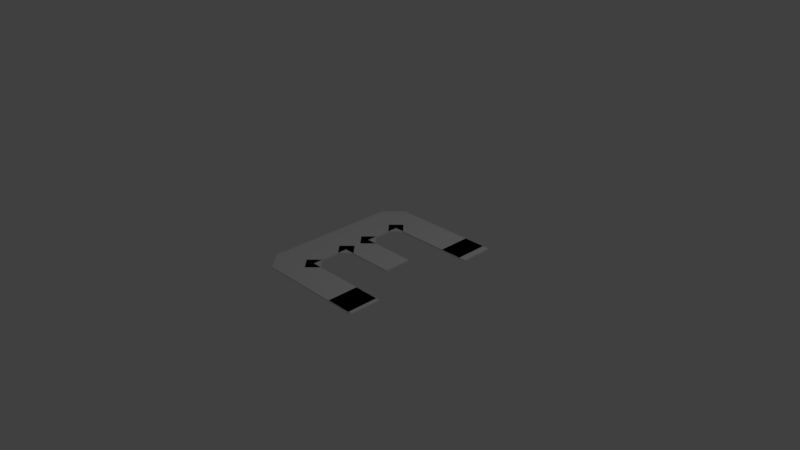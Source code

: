 # Source: E.blend  (saved by Blender 2.77.0; exported with 4.5.12 LTS)
import bpy
from mathutils import Matrix  # noqa: F401  (used for matrix-valued properties, if any)

bpy.ops.wm.read_factory_settings(use_empty=True)
scene = bpy.context.scene
scene.name = 'Scene'

# ---- collections
col_collection_1 = bpy.data.collections.new('Collection 1'); scene.collection.children.link(col_collection_1)

# ---- world
world_world = bpy.data.worlds.new('World'); scene.world = world_world
world_world.color = (0.05088, 0.05088, 0.05088)
world_world.use_sun_shadow = False
world_world.sun_shadow_jitter_overblur = 0.0
world_world.cycles.sampling_method = 'MANUAL'

# ---- cameras
cam_camera = bpy.data.cameras.new('Camera')
cam_camera.clip_end = 100.0
cam_camera.lens = 35.0
cam_camera.sensor_width = 32.0
cam_camera.sensor_height = 18.0
cam_camera.ortho_scale = 7.314
cam_camera.dof.focus_distance = 0.0
cam_camera.dof.aperture_fstop = 128.0

# ---- lights
light_lamp = bpy.data.lights.new('Lamp', 'POINT')
light_lamp.transmission_factor = 0.0
light_lamp.cutoff_distance = 30.0
light_lamp.energy = 100.0
light_lamp.shadow_buffer_clip_start = 1.001
light_lamp.shadow_soft_size = 0.1
light_lamp.shadow_maximum_resolution = 0.006
light_lamp.use_absolute_resolution = True

# ---- meshes
me_cube_002 = bpy.data.meshes.new('Cube.002')
me_cube_002.from_pydata([(0.581, -0.9978, -1.0), (0.581, -0.9978, 1.0), (0.581, -0.6239, -1.0), (0.581, -0.6239, 1.0), (1.052, -0.9978, -1.0), (1.052, -0.9978, 1.0), (1.052, -0.6239, -1.0), (1.052, -0.6239, 1.0), (0.6385, 0.6081, -1.0), (0.6385, 0.6081, 1.0), (0.6385, 0.9994, -1.0), (0.6385, 0.9994, 1.0), (1.109, 0.6081, -1.0), (1.109, 0.6081, 1.0), (1.109, 0.9994, -1.0), (1.109, 0.9994, 1.0), (-0.3882, -0.7491, -1.0), (-0.3882, -0.7491, 1.0), (-0.5546, -0.6261, -1.0), (-0.5546, -0.6261, 1.0), (-0.2219, -0.6261, -1.0), (-0.2219, -0.6261, 1.0), (-0.3882, -0.5031, -1.0), (-0.3882, -0.5031, 1.0), (-0.3882, -0.2795, -1.0), (-0.3882, -0.2795, 1.0), (-0.5546, -0.1565, -1.0), (-0.5546, -0.1565, 1.0), (-0.2219, -0.1565, -1.0), (-0.2219, -0.1565, 1.0), (-0.3882, -0.03355, -1.0), (-0.3882, -0.03355, 1.0), (-0.3882, 0.05094, -1.0), (-0.3882, 0.05094, 1.0), (-0.5546, 0.1739, -1.0), (-0.5546, 0.1739, 1.0), (-0.2219, 0.1739, -1.0), (-0.2219, 0.1739, 1.0), (-0.3882, 0.2969, -1.0), (-0.3882, 0.2969, 1.0), (-0.3882, 0.4857, -1.0), (-0.3882, 0.4857, 1.0), (-0.5546, 0.6087, -1.0), (-0.5546, 0.6087, 1.0), (-0.2219, 0.6087, -1.0), (-0.2219, 0.6087, 1.0), (-0.3882, 0.7317, -1.0), (-0.3882, 0.7317, 1.0), (-1.0, -0.7975, 1.0), (-1.0, 0.7975, 1.0), (-1.0, 0.7975, -1.0), (-1.0, -0.7975, -1.0), (-0.7261, -1.0, 1.0), (-0.7261, -1.0, -1.0), (0.5165, 0.1739, 1.0), (-0.3882, 0.1739, 1.0), (-0.3882, 0.5217, 1.0), (-0.386, 0.5217, 1.0), (-0.386, 0.6087, 1.0), (-0.2831, 0.6087, 1.0), (0.1491, 0.6087, 1.0), (0.5882, 0.6087, 1.0), (1.0, 0.6087, 1.0), (1.0, 1.0, 1.0), (-0.7261, 1.0, 1.0), (1.0, -1.0, 1.0), (1.0, -0.6223, 1.0), (-0.3882, -0.6223, 1.0), (-0.3882, -0.5085, 1.0), (-0.3913, -0.5085, 1.0), (-0.3913, -0.1606, 1.0), (0.5165, -0.1606, 1.0), (-0.7261, 1.0, -1.0), (0.5165, -0.1606, -1.0), (-0.3913, -0.1606, -1.0), (-0.3913, -0.5085, -1.0), (-0.3882, -0.5085, -1.0), (-0.3882, -0.6223, -1.0), (1.0, -0.6223, -1.0), (1.0, -1.0, -1.0), (1.0, 1.0, -1.0), (1.0, 0.6087, -1.0), (0.5882, 0.6087, -1.0), (0.1491, 0.6087, -1.0), (-0.2831, 0.6087, -1.0), (-0.386, 0.6087, -1.0), (-0.386, 0.5217, -1.0), (-0.3882, 0.5217, -1.0), (-0.3882, 0.1739, -1.0), (0.5165, 0.1739, -1.0)], [], [(3, 0, 1), (7, 2, 3), (5, 6, 7), (1, 4, 5), (2, 4, 0), (7, 1, 5), (11, 8, 9), (15, 10, 11), (13, 14, 15), (9, 12, 13), (10, 12, 8), (15, 9, 13), (19, 16, 17), (23, 18, 19), (21, 22, 23), (17, 20, 21), (16, 22, 20), (23, 17, 21), (27, 24, 25), (31, 26, 27), (29, 30, 31), (25, 28, 29), (24, 30, 28), (31, 25, 29), (35, 32, 33), (39, 34, 35), (37, 38, 39), (33, 36, 37), (32, 38, 36), (39, 33, 37), (43, 40, 41), (47, 42, 43), (45, 46, 47), (41, 44, 45), (40, 46, 44), (47, 41, 45), (49, 51, 48), (48, 53, 52), (56, 49, 55), (50, 64, 72), (74, 50, 88), (79, 52, 53), (88, 54, 89), (55, 87, 56), (86, 56, 87), (85, 57, 86), (84, 58, 85), (83, 59, 84), (82, 60, 83), (81, 61, 82), (62, 80, 63), (63, 72, 64), (65, 78, 66), (66, 77, 67), (67, 76, 68), (68, 75, 69), (69, 74, 70), (70, 73, 71), (73, 54, 71), (3, 2, 0), (7, 6, 2), (5, 4, 6), (1, 0, 4), (2, 6, 4), (7, 3, 1), (11, 10, 8), (15, 14, 10), (13, 12, 14), (9, 8, 12), (10, 14, 12), (15, 11, 9), (19, 18, 16), (23, 22, 18), (21, 20, 22), (17, 16, 20), (16, 18, 22), (23, 19, 17), (27, 26, 24), (31, 30, 26), (29, 28, 30), (25, 24, 28), (24, 26, 30), (31, 27, 25), (35, 34, 32), (39, 38, 34), (37, 36, 38), (33, 32, 36), (32, 34, 38), (39, 35, 33), (43, 42, 40), (47, 46, 42), (45, 44, 46), (41, 40, 44), (40, 42, 46), (47, 43, 41), (49, 50, 51), (48, 51, 53), (71, 54, 55), (56, 57, 58), (70, 71, 55), (70, 55, 49), (67, 68, 69), (65, 66, 67), (48, 52, 67), (64, 49, 58), (62, 63, 61), (59, 60, 64), (61, 63, 60), (52, 65, 67), (48, 67, 69), (60, 63, 64), (58, 59, 64), (49, 48, 70), (48, 69, 70), (56, 58, 49), (50, 49, 64), (89, 73, 88), (75, 76, 77), (88, 73, 74), (87, 88, 50), (85, 86, 87), (82, 83, 80), (83, 84, 72), (80, 81, 82), (50, 72, 85), (53, 51, 77), (78, 79, 77), (77, 79, 53), (72, 80, 83), (72, 84, 85), (77, 51, 75), (75, 51, 74), (50, 85, 87), (74, 51, 50), (79, 65, 52), (88, 55, 54), (55, 88, 87), (86, 57, 56), (85, 58, 57), (84, 59, 58), (83, 60, 59), (82, 61, 60), (81, 62, 61), (62, 81, 80), (63, 80, 72), (65, 79, 78), (66, 78, 77), (67, 77, 76), (68, 76, 75), (69, 75, 74), (70, 74, 73), (73, 89, 54)])
_uv = me_cube_002.uv_layers.new(name='UVMap')
_uv.uv.foreach_set('vector', [0.0, 0.0, 1.0, 0.0, 1.0, 1.0, 0.0, 0.0, 1.0, 0.0, 1.0, 1.0, 0.0, 0.0, 1.0, 0.0, 1.0, 1.0, 0.0, 0.0, 1.0, 0.0, 1.0, 1.0, 0.0, 0.0, 1.0, 0.0, 1.0, 1.0, 0.0, 0.0, 1.0, 0.0, 1.0, 1.0, 0.0, 0.0, 1.0, 0.0, 1.0, 1.0, 0.0, 0.0, 1.0, 0.0, 1.0, 1.0, 0.0, 0.0, 1.0, 0.0, 1.0, 1.0, 0.0, 0.0, 1.0, 0.0, 1.0, 1.0, 0.0, 0.0, 1.0, 0.0, 1.0, 1.0, 0.0, 0.0, 1.0, 0.0, 1.0, 1.0, 0.0, 0.0, 1.0, 0.0, 1.0, 1.0, 0.0, 0.0, 1.0, 0.0, 1.0, 1.0, 0.0, 0.0, 1.0, 0.0, 1.0, 1.0, 0.0, 0.0, 1.0, 0.0, 1.0, 1.0, 0.0, 0.0, 1.0, 0.0, 1.0, 1.0, 0.0, 0.0, 1.0, 0.0, 1.0, 1.0, 0.0, 0.0, 1.0, 0.0, 1.0, 1.0, 0.0, 0.0, 1.0, 0.0, 1.0, 1.0, 0.0, 0.0, 1.0, 0.0, 1.0, 1.0, 0.0, 0.0, 1.0, 0.0, 1.0, 1.0, 0.0, 0.0, 1.0, 0.0, 1.0, 1.0, 0.0, 0.0, 1.0, 0.0, 1.0, 1.0, 0.0, 0.0, 1.0, 0.0, 1.0, 1.0, 0.0, 0.0, 1.0, 0.0, 1.0, 1.0, 0.0, 0.0, 1.0, 0.0, 1.0, 1.0, 0.0, 0.0, 1.0, 0.0, 1.0, 1.0, 0.0, 0.0, 1.0, 0.0, 1.0, 1.0, 0.0, 0.0, 1.0, 0.0, 1.0, 1.0, 0.0, 0.0, 1.0, 0.0, 1.0, 1.0, 0.0, 0.0, 1.0, 0.0, 1.0, 1.0, 0.0, 0.0, 1.0, 0.0, 1.0, 1.0, 0.0, 0.0, 1.0, 0.0, 1.0, 1.0, 0.0, 0.0, 1.0, 0.0, 1.0, 1.0, 0.0, 0.0, 1.0, 0.0, 1.0, 1.0, 0.0, 0.0, 1.0, 0.0, 1.0, 1.0, 0.0, 0.0, 1.0, 0.0, 1.0, 1.0, 0.0, 0.0, 1.0, 0.0, 1.0, 1.0, 0.0, 0.0, 1.0, 0.0, 1.0, 1.0, 0.0, 0.0, 1.0, 0.0, 1.0, 1.0, 0.0, 0.0, 1.0, 0.0, 1.0, 1.0, 0.0, 0.0, 1.0, 0.0, 1.0, 1.0, 0.0, 0.0, 1.0, 0.0, 1.0, 1.0, 0.0, 0.0, 1.0, 0.0, 1.0, 1.0, 0.0, 0.0, 1.0, 0.0, 1.0, 1.0, 0.0, 0.0, 1.0, 0.0, 1.0, 1.0, 0.0, 0.0, 1.0, 0.0, 1.0, 1.0, 0.0, 0.0, 1.0, 0.0, 1.0, 1.0, 0.0, 0.0, 1.0, 0.0, 1.0, 1.0, 0.0, 0.0, 1.0, 0.0, 1.0, 1.0, 0.0, 0.0, 1.0, 0.0, 1.0, 1.0, 0.0, 0.0, 1.0, 0.0, 1.0, 1.0, 0.0, 0.0, 1.0, 0.0, 1.0, 1.0, 0.0, 0.0, 1.0, 0.0, 1.0, 1.0, 0.0, 0.0, 1.0, 0.0, 1.0, 1.0, 0.0, 0.0, 1.0, 0.0, 1.0, 1.0, 0.0, 0.0, 1.0, 0.0, 1.0, 1.0, 0.0, 0.0, 1.0, 0.0, 1.0, 1.0, 0.0, 0.0, 1.0, 0.0, 1.0, 1.0, 0.0, 0.0, 1.0, 0.0, 1.0, 1.0, 0.0, 0.0, 1.0, 0.0, 1.0, 1.0, 0.0, 0.0, 1.0, 0.0, 1.0, 1.0, 0.0, 0.0, 1.0, 0.0, 1.0, 1.0, 0.0, 0.0, 1.0, 0.0, 1.0, 1.0, 0.0, 0.0, 1.0, 0.0, 1.0, 1.0, 0.0, 0.0, 1.0, 0.0, 1.0, 1.0, 0.0, 0.0, 1.0, 0.0, 1.0, 1.0, 0.0, 0.0, 1.0, 0.0, 1.0, 1.0, 0.0, 0.0, 1.0, 0.0, 1.0, 1.0, 0.0, 0.0, 1.0, 0.0, 1.0, 1.0, 0.0, 0.0, 1.0, 0.0, 1.0, 1.0, 0.0, 0.0, 1.0, 0.0, 1.0, 1.0, 0.0, 0.0, 1.0, 0.0, 1.0, 1.0, 0.0, 0.0, 1.0, 0.0, 1.0, 1.0, 0.0, 0.0, 1.0, 0.0, 1.0, 1.0, 0.0, 0.0, 1.0, 0.0, 1.0, 1.0, 0.0, 0.0, 1.0, 0.0, 1.0, 1.0, 0.0, 0.0, 1.0, 0.0, 1.0, 1.0, 0.0, 0.0, 1.0, 0.0, 1.0, 1.0, 0.0, 0.0, 1.0, 0.0, 1.0, 1.0, 0.0, 0.0, 1.0, 0.0, 1.0, 1.0, 0.0, 0.0, 1.0, 0.0, 1.0, 1.0, 0.0, 0.0, 1.0, 0.0, 1.0, 1.0, 0.0, 0.0, 1.0, 0.0, 1.0, 1.0, 0.0, 0.0, 1.0, 0.0, 1.0, 1.0, 0.0, 0.0, 1.0, 0.0, 1.0, 1.0, 0.0, 0.0, 1.0, 0.0, 1.0, 1.0, 0.0, 0.0, 1.0, 0.0, 1.0, 1.0, 0.0, 0.0, 1.0, 0.0, 1.0, 1.0, 0.0, 0.0, 1.0, 0.0, 1.0, 1.0, 0.0, 0.0, 1.0, 0.0, 1.0, 1.0, 0.0, 0.0, 1.0, 0.0, 1.0, 1.0, 0.0, 0.0, 1.0, 0.0, 1.0, 1.0, 0.0, 0.0, 1.0, 0.0, 1.0, 1.0, 0.0, 0.0, 1.0, 0.0, 1.0, 1.0, 0.0, 0.0, 1.0, 0.0, 1.0, 1.0, 0.0, 0.0, 1.0, 0.0, 1.0, 1.0, 0.0, 0.0, 1.0, 0.0, 1.0, 1.0, 0.0, 0.0, 1.0, 0.0, 1.0, 1.0, 0.0, 0.0, 1.0, 0.0, 1.0, 1.0, 0.0, 0.0, 1.0, 0.0, 1.0, 1.0, 0.0, 0.0, 1.0, 0.0, 1.0, 1.0, 0.0, 0.0, 1.0, 0.0, 1.0, 1.0, 0.0, 0.0, 1.0, 0.0, 1.0, 1.0, 0.0, 0.0, 1.0, 0.0, 1.0, 1.0, 0.0, 0.0, 1.0, 0.0, 1.0, 1.0, 0.0, 0.0, 1.0, 0.0, 1.0, 1.0, 0.0, 0.0, 1.0, 0.0, 1.0, 1.0, 0.0, 0.0, 1.0, 0.0, 1.0, 1.0, 0.0, 0.0, 1.0, 0.0, 1.0, 1.0, 0.0, 0.0, 1.0, 0.0, 1.0, 1.0, 0.0, 0.0, 1.0, 0.0, 1.0, 1.0, 0.0, 0.0, 1.0, 0.0, 1.0, 1.0, 0.0, 0.0, 1.0, 0.0, 1.0, 1.0, 0.0, 0.0, 1.0, 0.0, 1.0, 1.0, 0.0, 0.0, 1.0, 0.0, 1.0, 1.0, 0.0, 0.0, 1.0, 0.0, 1.0, 1.0, 0.0, 0.0, 1.0, 0.0, 1.0, 1.0, 0.0, 0.0, 1.0, 0.0, 1.0, 1.0, 0.0, 0.0, 1.0, 0.0, 1.0, 1.0, 0.0, 0.0, 1.0, 0.0, 1.0, 1.0, 0.0, 0.0, 1.0, 0.0, 1.0, 1.0, 0.0, 0.0, 1.0, 0.0, 1.0, 1.0, 0.0, 0.0, 1.0, 0.0, 1.0, 1.0, 0.0, 0.0, 1.0, 0.0, 1.0, 1.0, 0.0, 0.0, 1.0, 0.0, 1.0, 1.0, 0.0, 0.0, 1.0, 0.0, 1.0, 1.0, 0.0, 0.0, 1.0, 0.0, 1.0, 1.0, 0.0, 0.0, 1.0, 0.0, 1.0, 1.0, 0.0, 0.0, 1.0, 0.0, 1.0, 1.0, 0.0, 0.0, 1.0, 0.0, 1.0, 1.0, 0.0, 0.0, 1.0, 0.0, 1.0, 1.0, 0.0, 0.0, 1.0, 0.0, 1.0, 1.0, 0.0, 0.0, 1.0, 0.0, 1.0, 1.0, 0.0, 0.0, 1.0, 0.0, 1.0, 1.0, 0.0, 0.0, 1.0, 0.0, 1.0, 1.0, 0.0, 0.0, 1.0, 0.0, 1.0, 1.0, 0.0, 0.0, 1.0, 0.0, 1.0, 1.0, 0.0, 0.0, 1.0, 0.0, 1.0, 1.0, 0.0, 0.0, 1.0, 0.0, 1.0, 1.0, 0.0, 0.0, 1.0, 0.0, 1.0, 1.0, 0.0, 0.0, 1.0, 0.0, 1.0, 1.0, 0.0, 0.0, 1.0, 0.0, 1.0, 1.0, 0.0, 0.0, 1.0, 0.0, 1.0, 1.0, 0.0, 0.0, 1.0, 0.0, 1.0, 1.0, 0.0, 0.0, 1.0, 0.0, 1.0, 1.0, 0.0, 0.0, 1.0, 0.0, 1.0, 1.0, 0.0, 0.0, 1.0, 0.0, 1.0, 1.0, 0.0, 0.0, 1.0, 0.0, 1.0, 1.0, 0.0, 0.0, 1.0, 0.0, 1.0, 1.0, 0.0, 0.0, 1.0, 0.0, 1.0, 1.0])
me_cube_002.use_remesh_preserve_volume = False
me_cube_002.use_remesh_preserve_attributes = False
me_cube_002.use_mirror_vertex_groups = False
me_cube_002.update()

# ---- objects
ob_cube_005 = bpy.data.objects.new('Cube_005', me_cube_002)
ob_lamp = bpy.data.objects.new('Lamp', light_lamp)
ob_camera = bpy.data.objects.new('Camera', cam_camera)

# ---- transforms, parenting, visibility, modifiers, constraints
ob_cube_005.location = (0.0, 0.0, 0.0)
ob_cube_005.scale = (0.85, 1.15, 0.01)
ob_cube_005.lineart.crease_threshold = 0.0
ob_lamp.location = (4.076, 1.005, 5.904)
ob_lamp.rotation_euler = (0.6503, 0.05522, 1.866)
ob_lamp.lock_rotations_4d = False
ob_lamp.empty_display_type = 'ARROWS'
ob_lamp.color = (0.0, 0.0, 0.0, 0.0)
ob_lamp.lineart.crease_threshold = 0.0
ob_camera.location = (7.481, -6.508, 5.344)
ob_camera.rotation_euler = (1.109, 0.01082, 0.8149)
ob_camera.lock_rotations_4d = False
ob_camera.empty_display_type = 'ARROWS'
ob_camera.color = (0.0, 0.0, 0.0, 0.0)
ob_camera.display_type = 'WIRE'
ob_camera.lineart.crease_threshold = 0.0

# ---- collection membership
col_collection_1.objects.link(ob_cube_005)
col_collection_1.objects.link(ob_lamp)
col_collection_1.objects.link(ob_camera)

# ---- scene / render settings (as saved in the file)
scene.camera = ob_camera
scene.frame_start = 1; scene.frame_end = 250; scene.frame_set(1)
scene.render.engine = 'BLENDER_EEVEE_NEXT'
scene.render.resolution_percentage = 50
scene.render.dither_intensity = 0.0
scene.cycles.use_denoising = False
scene.cycles.samples = 128
scene.cycles.sampling_pattern = 'TABULATED_SOBOL'
scene.cycles.light_sampling_threshold = 0.0
scene.cycles.use_adaptive_sampling = False
scene.cycles.use_light_tree = False
scene.cycles.blur_glossy = 0.0
scene.cycles.sample_clamp_indirect = 0.0
scene.view_settings.view_transform = 'Standard'
bpy.context.view_layer.update()

